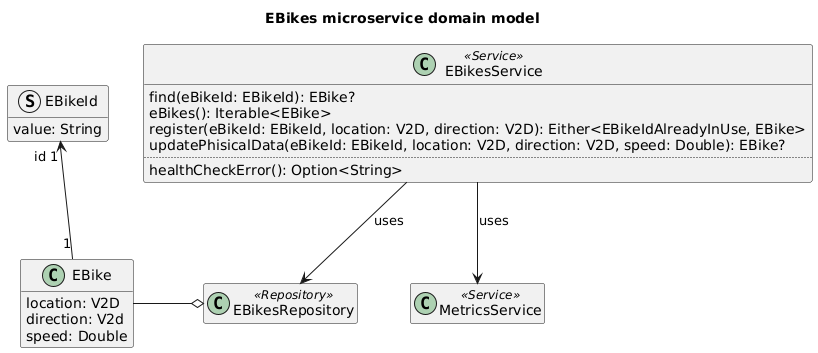

The diagram above was rendered by PlantUML. Its source (embedded in the PNG):
@startuml ebikes-microservice-domain-model

title EBikes microservice domain model

class EBike {
    location: V2D
    direction: V2d
    speed: Double
}
struct EBikeId {
    value: String
}
EBike "1" -u-> "id 1" EBikeId

class EBikesRepository <<Repository>>
EBikesRepository o-l- EBike

class EBikesService <<Service>> {
    find(eBikeId: EBikeId): EBike?
    eBikes(): Iterable<EBike>
    register(eBikeId: EBikeId, location: V2D, direction: V2D): Either<EBikeIdAlreadyInUse, EBike>
    updatePhisicalData(eBikeId: EBikeId, location: V2D, direction: V2D, speed: Double): EBike?
    ..
    healthCheckError(): Option<String>
}

EBikesService --> EBikesRepository : "uses"

class MetricsService <<Service>>
EBikesService --> MetricsService : "uses"

hide empty members

@enduml